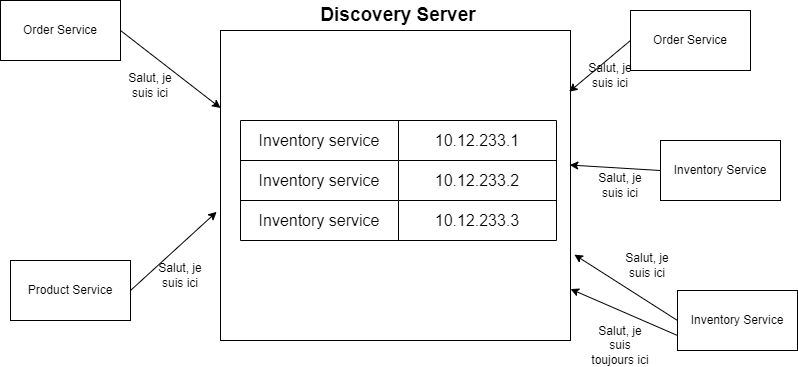

The diagram above was exported from draw.io. Its source (the exported page's mxGraphModel, read from the mxfile embedded in the PNG):
<mxGraphModel dx="794" dy="432" grid="1" gridSize="10" guides="1" tooltips="1" connect="1" arrows="1" fold="1" page="1" pageScale="1" pageWidth="827" pageHeight="1169" math="0" shadow="0">
  <root>
    <mxCell id="0" />
    <mxCell id="1" parent="0" />
    <mxCell id="TW_BYWu_HxKdjCz1M9x4-25" value="" style="rounded=0;whiteSpace=wrap;html=1;" vertex="1" parent="1">
      <mxGeometry x="250" y="100" width="350" height="310" as="geometry" />
    </mxCell>
    <mxCell id="TW_BYWu_HxKdjCz1M9x4-2" value="Order Service" style="rounded=0;whiteSpace=wrap;html=1;" vertex="1" parent="1">
      <mxGeometry x="30" y="70" width="120" height="60" as="geometry" />
    </mxCell>
    <mxCell id="TW_BYWu_HxKdjCz1M9x4-3" value="Order Service" style="rounded=0;whiteSpace=wrap;html=1;" vertex="1" parent="1">
      <mxGeometry x="660" y="80" width="120" height="60" as="geometry" />
    </mxCell>
    <mxCell id="TW_BYWu_HxKdjCz1M9x4-4" value="Inventory Service" style="rounded=0;whiteSpace=wrap;html=1;" vertex="1" parent="1">
      <mxGeometry x="690" y="210" width="120" height="60" as="geometry" />
    </mxCell>
    <mxCell id="TW_BYWu_HxKdjCz1M9x4-5" value="Inventory Service" style="rounded=0;whiteSpace=wrap;html=1;" vertex="1" parent="1">
      <mxGeometry x="707" y="360" width="120" height="60" as="geometry" />
    </mxCell>
    <mxCell id="TW_BYWu_HxKdjCz1M9x4-6" value="Product Service" style="rounded=0;whiteSpace=wrap;html=1;" vertex="1" parent="1">
      <mxGeometry x="40" y="330" width="120" height="60" as="geometry" />
    </mxCell>
    <mxCell id="TW_BYWu_HxKdjCz1M9x4-9" value="" style="shape=table;startSize=0;container=1;collapsible=0;childLayout=tableLayout;fontSize=16;" vertex="1" parent="1">
      <mxGeometry x="270" y="190" width="316" height="120" as="geometry" />
    </mxCell>
    <mxCell id="TW_BYWu_HxKdjCz1M9x4-10" value="" style="shape=tableRow;horizontal=0;startSize=0;swimlaneHead=0;swimlaneBody=0;strokeColor=inherit;top=0;left=0;bottom=0;right=0;collapsible=0;dropTarget=0;fillColor=none;points=[[0,0.5],[1,0.5]];portConstraint=eastwest;fontSize=16;" vertex="1" parent="TW_BYWu_HxKdjCz1M9x4-9">
      <mxGeometry width="316" height="40" as="geometry" />
    </mxCell>
    <mxCell id="TW_BYWu_HxKdjCz1M9x4-11" value="Inventory service" style="shape=partialRectangle;html=1;whiteSpace=wrap;connectable=0;strokeColor=inherit;overflow=hidden;fillColor=none;top=0;left=0;bottom=0;right=0;pointerEvents=1;fontSize=16;" vertex="1" parent="TW_BYWu_HxKdjCz1M9x4-10">
      <mxGeometry width="158" height="40" as="geometry">
        <mxRectangle width="158" height="40" as="alternateBounds" />
      </mxGeometry>
    </mxCell>
    <mxCell id="TW_BYWu_HxKdjCz1M9x4-12" value="10.12.233.1" style="shape=partialRectangle;html=1;whiteSpace=wrap;connectable=0;strokeColor=inherit;overflow=hidden;fillColor=none;top=0;left=0;bottom=0;right=0;pointerEvents=1;fontSize=16;" vertex="1" parent="TW_BYWu_HxKdjCz1M9x4-10">
      <mxGeometry x="158" width="158" height="40" as="geometry">
        <mxRectangle width="158" height="40" as="alternateBounds" />
      </mxGeometry>
    </mxCell>
    <mxCell id="TW_BYWu_HxKdjCz1M9x4-14" value="" style="shape=tableRow;horizontal=0;startSize=0;swimlaneHead=0;swimlaneBody=0;strokeColor=inherit;top=0;left=0;bottom=0;right=0;collapsible=0;dropTarget=0;fillColor=none;points=[[0,0.5],[1,0.5]];portConstraint=eastwest;fontSize=16;" vertex="1" parent="TW_BYWu_HxKdjCz1M9x4-9">
      <mxGeometry y="40" width="316" height="40" as="geometry" />
    </mxCell>
    <mxCell id="TW_BYWu_HxKdjCz1M9x4-15" value="Inventory service" style="shape=partialRectangle;html=1;whiteSpace=wrap;connectable=0;strokeColor=inherit;overflow=hidden;fillColor=none;top=0;left=0;bottom=0;right=0;pointerEvents=1;fontSize=16;" vertex="1" parent="TW_BYWu_HxKdjCz1M9x4-14">
      <mxGeometry width="158" height="40" as="geometry">
        <mxRectangle width="158" height="40" as="alternateBounds" />
      </mxGeometry>
    </mxCell>
    <mxCell id="TW_BYWu_HxKdjCz1M9x4-16" value="&lt;span style=&quot;color: rgb(0, 0, 0); font-family: Helvetica; font-size: 16px; font-style: normal; font-variant-ligatures: normal; font-variant-caps: normal; font-weight: 400; letter-spacing: normal; orphans: 2; text-align: center; text-indent: 0px; text-transform: none; widows: 2; word-spacing: 0px; -webkit-text-stroke-width: 0px; background-color: rgb(251, 251, 251); text-decoration-thickness: initial; text-decoration-style: initial; text-decoration-color: initial; float: none; display: inline !important;&quot;&gt;10.12.233.2&lt;/span&gt;" style="shape=partialRectangle;html=1;whiteSpace=wrap;connectable=0;strokeColor=inherit;overflow=hidden;fillColor=none;top=0;left=0;bottom=0;right=0;pointerEvents=1;fontSize=16;" vertex="1" parent="TW_BYWu_HxKdjCz1M9x4-14">
      <mxGeometry x="158" width="158" height="40" as="geometry">
        <mxRectangle width="158" height="40" as="alternateBounds" />
      </mxGeometry>
    </mxCell>
    <mxCell id="TW_BYWu_HxKdjCz1M9x4-18" value="" style="shape=tableRow;horizontal=0;startSize=0;swimlaneHead=0;swimlaneBody=0;strokeColor=inherit;top=0;left=0;bottom=0;right=0;collapsible=0;dropTarget=0;fillColor=none;points=[[0,0.5],[1,0.5]];portConstraint=eastwest;fontSize=16;" vertex="1" parent="TW_BYWu_HxKdjCz1M9x4-9">
      <mxGeometry y="80" width="316" height="40" as="geometry" />
    </mxCell>
    <mxCell id="TW_BYWu_HxKdjCz1M9x4-19" value="Inventory service" style="shape=partialRectangle;html=1;whiteSpace=wrap;connectable=0;strokeColor=inherit;overflow=hidden;fillColor=none;top=0;left=0;bottom=0;right=0;pointerEvents=1;fontSize=16;" vertex="1" parent="TW_BYWu_HxKdjCz1M9x4-18">
      <mxGeometry width="158" height="40" as="geometry">
        <mxRectangle width="158" height="40" as="alternateBounds" />
      </mxGeometry>
    </mxCell>
    <mxCell id="TW_BYWu_HxKdjCz1M9x4-20" value="10.12.233.3" style="shape=partialRectangle;html=1;whiteSpace=wrap;connectable=0;strokeColor=inherit;overflow=hidden;fillColor=none;top=0;left=0;bottom=0;right=0;pointerEvents=1;fontSize=16;" vertex="1" parent="TW_BYWu_HxKdjCz1M9x4-18">
      <mxGeometry x="158" width="158" height="40" as="geometry">
        <mxRectangle width="158" height="40" as="alternateBounds" />
      </mxGeometry>
    </mxCell>
    <mxCell id="TW_BYWu_HxKdjCz1M9x4-26" value="Discovery Server" style="text;html=1;strokeColor=none;fillColor=none;align=center;verticalAlign=middle;whiteSpace=wrap;rounded=0;fontStyle=1;fontSize=19;" vertex="1" parent="1">
      <mxGeometry x="343" y="70" width="170" height="30" as="geometry" />
    </mxCell>
    <mxCell id="TW_BYWu_HxKdjCz1M9x4-29" value="" style="endArrow=classic;html=1;rounded=0;exitX=1;exitY=0.5;exitDx=0;exitDy=0;entryX=0;entryY=0.25;entryDx=0;entryDy=0;" edge="1" parent="1" source="TW_BYWu_HxKdjCz1M9x4-2" target="TW_BYWu_HxKdjCz1M9x4-25">
      <mxGeometry width="50" height="50" relative="1" as="geometry">
        <mxPoint x="390" y="250" as="sourcePoint" />
        <mxPoint x="440" y="200" as="targetPoint" />
      </mxGeometry>
    </mxCell>
    <mxCell id="TW_BYWu_HxKdjCz1M9x4-30" value="" style="endArrow=classic;html=1;rounded=0;exitX=1;exitY=0.5;exitDx=0;exitDy=0;entryX=-0.011;entryY=0.585;entryDx=0;entryDy=0;entryPerimeter=0;" edge="1" parent="1" source="TW_BYWu_HxKdjCz1M9x4-6" target="TW_BYWu_HxKdjCz1M9x4-25">
      <mxGeometry width="50" height="50" relative="1" as="geometry">
        <mxPoint x="160" y="110" as="sourcePoint" />
        <mxPoint x="260" y="188" as="targetPoint" />
      </mxGeometry>
    </mxCell>
    <mxCell id="TW_BYWu_HxKdjCz1M9x4-31" value="" style="endArrow=classic;html=1;rounded=0;exitX=0;exitY=0.5;exitDx=0;exitDy=0;entryX=0.996;entryY=0.198;entryDx=0;entryDy=0;entryPerimeter=0;" edge="1" parent="1" source="TW_BYWu_HxKdjCz1M9x4-3" target="TW_BYWu_HxKdjCz1M9x4-25">
      <mxGeometry width="50" height="50" relative="1" as="geometry">
        <mxPoint x="170" y="370" as="sourcePoint" />
        <mxPoint x="256" y="291" as="targetPoint" />
      </mxGeometry>
    </mxCell>
    <mxCell id="TW_BYWu_HxKdjCz1M9x4-33" value="" style="endArrow=classic;html=1;rounded=0;exitX=0;exitY=0.5;exitDx=0;exitDy=0;entryX=0.998;entryY=0.434;entryDx=0;entryDy=0;entryPerimeter=0;" edge="1" parent="1" source="TW_BYWu_HxKdjCz1M9x4-4" target="TW_BYWu_HxKdjCz1M9x4-25">
      <mxGeometry width="50" height="50" relative="1" as="geometry">
        <mxPoint x="670" y="120" as="sourcePoint" />
        <mxPoint x="609" y="171" as="targetPoint" />
      </mxGeometry>
    </mxCell>
    <mxCell id="TW_BYWu_HxKdjCz1M9x4-34" value="" style="endArrow=classic;html=1;rounded=0;exitX=0;exitY=0.5;exitDx=0;exitDy=0;entryX=1.011;entryY=0.723;entryDx=0;entryDy=0;entryPerimeter=0;" edge="1" parent="1" source="TW_BYWu_HxKdjCz1M9x4-5" target="TW_BYWu_HxKdjCz1M9x4-25">
      <mxGeometry width="50" height="50" relative="1" as="geometry">
        <mxPoint x="700" y="250" as="sourcePoint" />
        <mxPoint x="609" y="245" as="targetPoint" />
      </mxGeometry>
    </mxCell>
    <mxCell id="TW_BYWu_HxKdjCz1M9x4-36" value="" style="endArrow=classic;html=1;rounded=0;exitX=0;exitY=0.75;exitDx=0;exitDy=0;entryX=1;entryY=0.834;entryDx=0;entryDy=0;entryPerimeter=0;" edge="1" parent="1" source="TW_BYWu_HxKdjCz1M9x4-5" target="TW_BYWu_HxKdjCz1M9x4-25">
      <mxGeometry width="50" height="50" relative="1" as="geometry">
        <mxPoint x="717" y="400" as="sourcePoint" />
        <mxPoint x="614" y="334" as="targetPoint" />
      </mxGeometry>
    </mxCell>
    <mxCell id="TW_BYWu_HxKdjCz1M9x4-37" value="Salut, je suis ici" style="text;html=1;strokeColor=none;fillColor=none;align=center;verticalAlign=middle;whiteSpace=wrap;rounded=0;" vertex="1" parent="1">
      <mxGeometry x="150" y="140" width="60" height="30" as="geometry" />
    </mxCell>
    <mxCell id="TW_BYWu_HxKdjCz1M9x4-38" value="Salut, je suis ici" style="text;html=1;strokeColor=none;fillColor=none;align=center;verticalAlign=middle;whiteSpace=wrap;rounded=0;" vertex="1" parent="1">
      <mxGeometry x="180" y="330" width="60" height="30" as="geometry" />
    </mxCell>
    <mxCell id="TW_BYWu_HxKdjCz1M9x4-39" value="Salut, je suis ici" style="text;html=1;strokeColor=none;fillColor=none;align=center;verticalAlign=middle;whiteSpace=wrap;rounded=0;" vertex="1" parent="1">
      <mxGeometry x="610" y="130" width="60" height="30" as="geometry" />
    </mxCell>
    <mxCell id="TW_BYWu_HxKdjCz1M9x4-41" value="Salut, je suis ici" style="text;html=1;strokeColor=none;fillColor=none;align=center;verticalAlign=middle;whiteSpace=wrap;rounded=0;" vertex="1" parent="1">
      <mxGeometry x="620" y="240" width="60" height="30" as="geometry" />
    </mxCell>
    <mxCell id="TW_BYWu_HxKdjCz1M9x4-42" value="Salut, je suis ici" style="text;html=1;strokeColor=none;fillColor=none;align=center;verticalAlign=middle;whiteSpace=wrap;rounded=0;" vertex="1" parent="1">
      <mxGeometry x="647" y="320" width="60" height="30" as="geometry" />
    </mxCell>
    <mxCell id="TW_BYWu_HxKdjCz1M9x4-43" value="Salut, je suis toujours ici" style="text;html=1;strokeColor=none;fillColor=none;align=center;verticalAlign=middle;whiteSpace=wrap;rounded=0;" vertex="1" parent="1">
      <mxGeometry x="620" y="400" width="60" height="30" as="geometry" />
    </mxCell>
  </root>
</mxGraphModel>